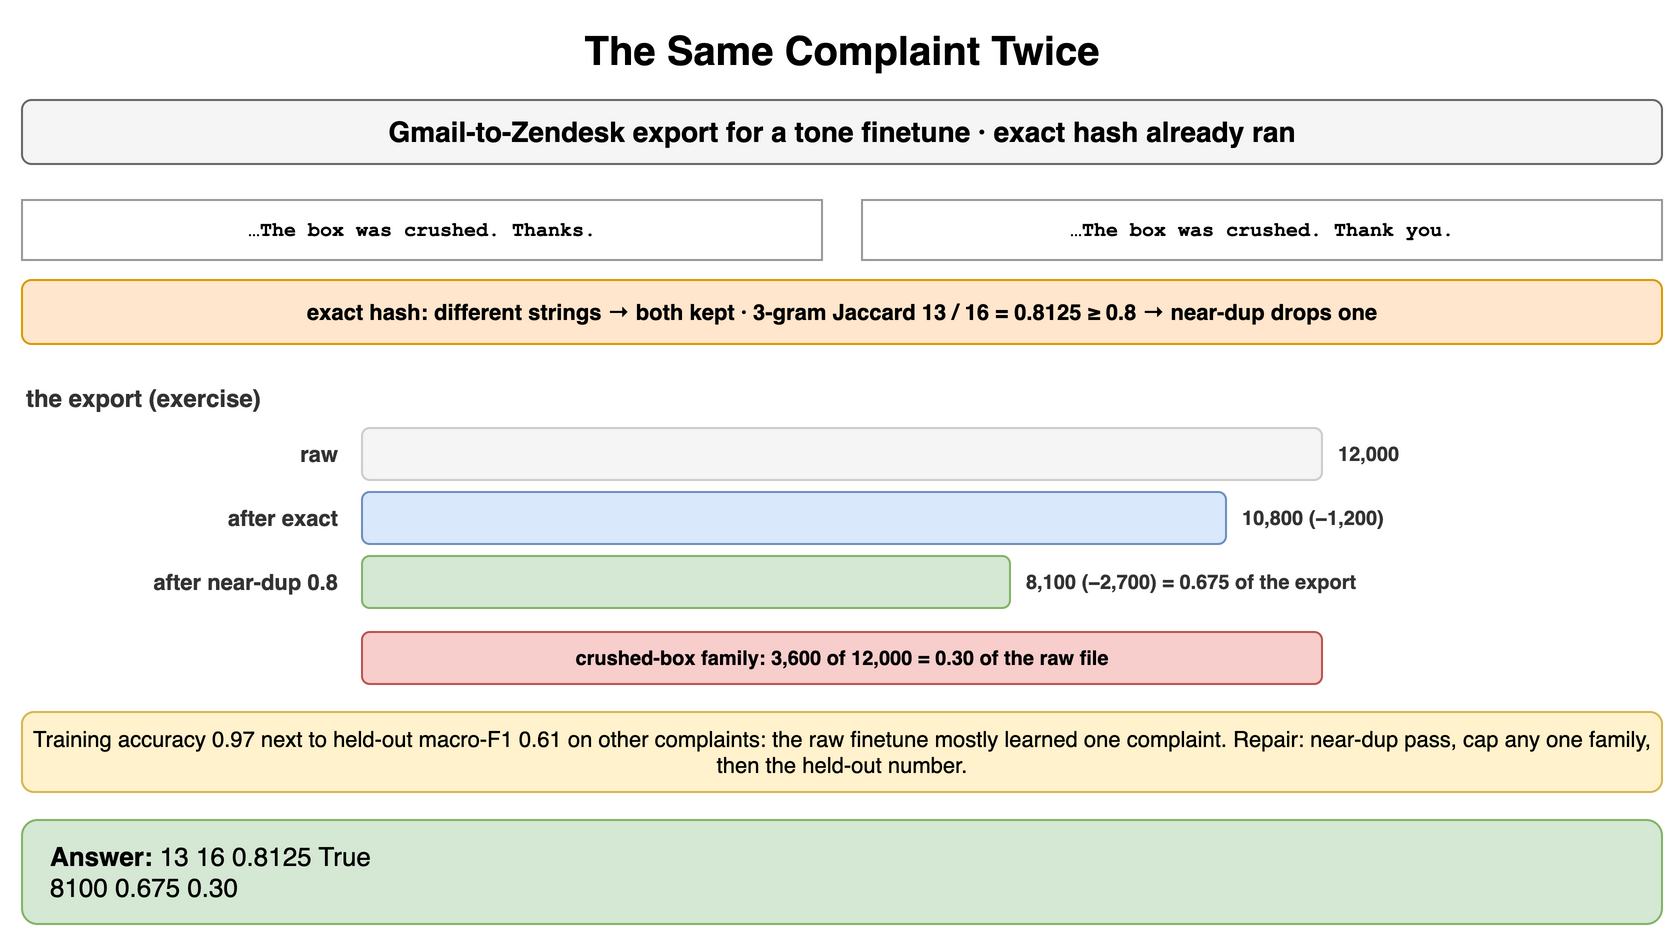

The diagram above was exported from draw.io. Its source (the exported page's mxGraphModel, read from the mxfile embedded in the PNG):
<mxGraphModel dx="900" dy="476" grid="1" gridSize="10" guides="1" tooltips="1" connect="1" arrows="1" fold="1" page="1" pageScale="1" pageWidth="900" pageHeight="476" math="0" shadow="0">
  <root>
    <mxCell id="0" />
    <mxCell id="1" parent="0" />
    <mxCell id="c1" value="The Same Complaint Twice" style="text;html=1;align=center;verticalAlign=middle;whiteSpace=wrap;fontSize=20;fontStyle=1;" vertex="1" parent="1">
      <mxGeometry x="40" y="10" width="820" height="30" as="geometry" />
    </mxCell>
    <mxCell id="c2" value="Gmail-to-Zendesk export for a tone finetune · exact hash already ran" style="rounded=1;whiteSpace=wrap;html=1;fillColor=#f5f5f5;strokeColor=#666666;fontStyle=1;fontSize=14;" vertex="1" parent="1">
      <mxGeometry x="40" y="50" width="820" height="32" as="geometry" />
    </mxCell>
    <mxCell id="c3" value="…The box was crushed. Thanks." style="rounded=0;whiteSpace=wrap;html=1;fontFamily=Courier New;fontStyle=1;fontSize=13;fillColor=#ffffff;strokeColor=#999999;fontSize=10;" vertex="1" parent="1">
      <mxGeometry x="40" y="100" width="400" height="30" as="geometry" />
    </mxCell>
    <mxCell id="c4" value="…The box was crushed. Thank you." style="rounded=0;whiteSpace=wrap;html=1;fontFamily=Courier New;fontStyle=1;fontSize=13;fillColor=#ffffff;strokeColor=#999999;fontSize=10;" vertex="1" parent="1">
      <mxGeometry x="460" y="100" width="400" height="30" as="geometry" />
    </mxCell>
    <mxCell id="c5" value="exact hash: different strings → both kept · 3-gram Jaccard 13 / 16 = 0.8125 ≥ 0.8 → near-dup drops one" style="rounded=1;whiteSpace=wrap;html=1;fillColor=#ffe6cc;strokeColor=#d79b00;fontSize=11;align=center;fontStyle=1;" vertex="1" parent="1">
      <mxGeometry x="40" y="140" width="820" height="32" as="geometry" />
    </mxCell>
    <mxCell id="c6" value="the export (exercise)" style="text;html=1;whiteSpace=wrap;fontSize=11;align=left;verticalAlign=middle;fontSize=12;fontColor=#333333;fontStyle=1;" vertex="1" parent="1">
      <mxGeometry x="40" y="190" width="400" height="18" as="geometry" />
    </mxCell>
    <mxCell id="c7" value="raw" style="text;html=1;whiteSpace=wrap;fontSize=11;align=right;verticalAlign=middle;fontSize=11;fontColor=#333333;fontStyle=1;" vertex="1" parent="1">
      <mxGeometry x="40" y="214" width="160" height="26" as="geometry" />
    </mxCell>
    <mxCell id="c8" value="" style="rounded=1;whiteSpace=wrap;html=1;fillColor=#f5f5f5;strokeColor=#cccccc;fontSize=12;align=center;fontStyle=1;fontColor=#aaaaaa;" vertex="1" parent="1">
      <mxGeometry x="210" y="214" width="480.0" height="26" as="geometry" />
    </mxCell>
    <mxCell id="c9" value="12,000" style="text;html=1;whiteSpace=wrap;fontSize=11;align=left;verticalAlign=middle;fontSize=10;fontColor=#333333;fontStyle=1;" vertex="1" parent="1">
      <mxGeometry x="696.0" y="214" width="164.0" height="26" as="geometry" />
    </mxCell>
    <mxCell id="c10" value="after exact" style="text;html=1;whiteSpace=wrap;fontSize=11;align=right;verticalAlign=middle;fontSize=11;fontColor=#333333;fontStyle=1;" vertex="1" parent="1">
      <mxGeometry x="40" y="246" width="160" height="26" as="geometry" />
    </mxCell>
    <mxCell id="c11" value="" style="rounded=1;whiteSpace=wrap;html=1;fillColor=#dae8fc;strokeColor=#6c8ebf;fontSize=12;align=center;fontStyle=1;" vertex="1" parent="1">
      <mxGeometry x="210" y="246" width="432.0" height="26" as="geometry" />
    </mxCell>
    <mxCell id="c12" value="10,800 (−1,200)" style="text;html=1;whiteSpace=wrap;fontSize=11;align=left;verticalAlign=middle;fontSize=10;fontColor=#333333;fontStyle=1;" vertex="1" parent="1">
      <mxGeometry x="648.0" y="246" width="212.0" height="26" as="geometry" />
    </mxCell>
    <mxCell id="c13" value="after near-dup 0.8" style="text;html=1;whiteSpace=wrap;fontSize=11;align=right;verticalAlign=middle;fontSize=11;fontColor=#333333;fontStyle=1;" vertex="1" parent="1">
      <mxGeometry x="40" y="278" width="160" height="26" as="geometry" />
    </mxCell>
    <mxCell id="c14" value="" style="rounded=1;whiteSpace=wrap;html=1;fillColor=#d5e8d4;strokeColor=#82b366;fontSize=12;align=center;fontStyle=1;" vertex="1" parent="1">
      <mxGeometry x="210" y="278" width="324.0" height="26" as="geometry" />
    </mxCell>
    <mxCell id="c15" value="8,100 (−2,700) = 0.675 of the export" style="text;html=1;whiteSpace=wrap;fontSize=11;align=left;verticalAlign=middle;fontSize=10;fontColor=#333333;fontStyle=1;" vertex="1" parent="1">
      <mxGeometry x="540.0" y="278" width="320.0" height="26" as="geometry" />
    </mxCell>
    <mxCell id="c16" value="crushed-box family: 3,600 of 12,000 = 0.30 of the raw file" style="rounded=1;whiteSpace=wrap;html=1;fillColor=#f8cecc;strokeColor=#b85450;fontSize=10;align=center;fontStyle=1;" vertex="1" parent="1">
      <mxGeometry x="210" y="316" width="480" height="26" as="geometry" />
    </mxCell>
    <mxCell id="c17" value="Training accuracy 0.97 next to held-out macro-F1 0.61 on other complaints: the raw finetune mostly learned one complaint. Repair: near-dup pass, cap any one family, then the held-out number." style="rounded=1;whiteSpace=wrap;html=1;fillColor=#fff2cc;strokeColor=#d6b656;fontSize=11;align=center;" vertex="1" parent="1">
      <mxGeometry x="40" y="356" width="820" height="40" as="geometry" />
    </mxCell>
    <mxCell id="c18" value="&lt;b&gt;Answer:&lt;/b&gt; 13 16 0.8125 True&lt;br&gt;8100 0.675 0.30" style="rounded=1;whiteSpace=wrap;html=1;fillColor=#d5e8d4;strokeColor=#82b366;fontSize=13;align=left;spacingLeft=12;" vertex="1" parent="1">
      <mxGeometry x="40" y="410" width="820" height="52" as="geometry" />
    </mxCell>
  </root>
</mxGraphModel>